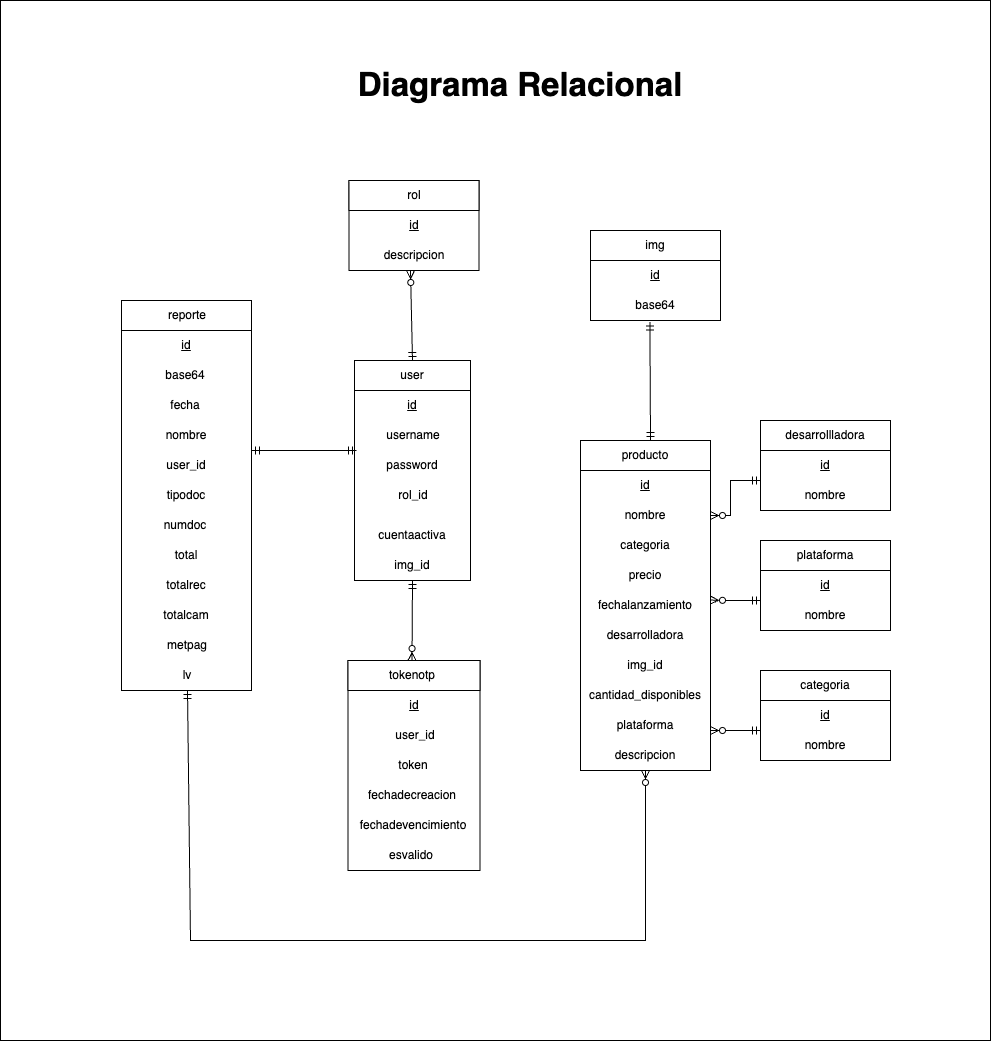

The diagram above was exported from draw.io. Its source (the exported page's mxGraphModel, read from the mxfile embedded in the PNG):
<mxGraphModel dx="1774" dy="1180" grid="1" gridSize="10" guides="1" tooltips="1" connect="1" arrows="1" fold="1" page="1" pageScale="1" pageWidth="827" pageHeight="1169" math="0" shadow="0">
  <root>
    <mxCell id="0" />
    <mxCell id="1" parent="0" />
    <mxCell id="0njN6G2SD7PVT09LUyO9-1" value="" style="rounded=0;whiteSpace=wrap;html=1;" vertex="1" parent="1">
      <mxGeometry x="410" y="150" width="990" height="1040" as="geometry" />
    </mxCell>
    <mxCell id="CWExZgmW4Eq05b7E2xEq-4" value="" style="rounded=0;whiteSpace=wrap;html=1;" parent="1" vertex="1">
      <mxGeometry x="764" y="540" width="116" height="190" as="geometry" />
    </mxCell>
    <mxCell id="CWExZgmW4Eq05b7E2xEq-5" value="" style="rounded=0;whiteSpace=wrap;html=1;" parent="1" vertex="1">
      <mxGeometry x="764" y="510" width="116" height="30" as="geometry" />
    </mxCell>
    <mxCell id="CWExZgmW4Eq05b7E2xEq-6" value="user" style="text;html=1;strokeColor=none;fillColor=none;align=center;verticalAlign=middle;whiteSpace=wrap;rounded=0;" parent="1" vertex="1">
      <mxGeometry x="764" y="510" width="116" height="30" as="geometry" />
    </mxCell>
    <mxCell id="CWExZgmW4Eq05b7E2xEq-7" value="&lt;u&gt;id&lt;/u&gt;" style="text;html=1;strokeColor=none;fillColor=none;align=center;verticalAlign=middle;whiteSpace=wrap;rounded=0;" parent="1" vertex="1">
      <mxGeometry x="764" y="540" width="116" height="30" as="geometry" />
    </mxCell>
    <mxCell id="CWExZgmW4Eq05b7E2xEq-8" value="username" style="text;html=1;strokeColor=none;fillColor=none;align=center;verticalAlign=middle;whiteSpace=wrap;rounded=0;" parent="1" vertex="1">
      <mxGeometry x="766" y="570" width="114" height="30" as="geometry" />
    </mxCell>
    <mxCell id="CWExZgmW4Eq05b7E2xEq-9" value="password" style="text;html=1;strokeColor=none;fillColor=none;align=center;verticalAlign=middle;whiteSpace=wrap;rounded=0;" parent="1" vertex="1">
      <mxGeometry x="764" y="600" width="116" height="30" as="geometry" />
    </mxCell>
    <mxCell id="CWExZgmW4Eq05b7E2xEq-21" value="" style="rounded=0;whiteSpace=wrap;html=1;" parent="1" vertex="1">
      <mxGeometry x="531" y="450" width="130" height="390" as="geometry" />
    </mxCell>
    <mxCell id="CWExZgmW4Eq05b7E2xEq-22" value="" style="rounded=0;whiteSpace=wrap;html=1;" parent="1" vertex="1">
      <mxGeometry x="531" y="450" width="130" height="30" as="geometry" />
    </mxCell>
    <mxCell id="CWExZgmW4Eq05b7E2xEq-23" value="reporte" style="text;html=1;strokeColor=none;fillColor=none;align=center;verticalAlign=middle;whiteSpace=wrap;rounded=0;" parent="1" vertex="1">
      <mxGeometry x="532" y="450" width="130" height="30" as="geometry" />
    </mxCell>
    <mxCell id="CWExZgmW4Eq05b7E2xEq-26" value="rol_id" style="text;html=1;strokeColor=none;fillColor=none;align=center;verticalAlign=middle;whiteSpace=wrap;rounded=0;" parent="1" vertex="1">
      <mxGeometry x="766" y="630" width="114" height="30" as="geometry" />
    </mxCell>
    <mxCell id="CWExZgmW4Eq05b7E2xEq-27" value="" style="rounded=0;whiteSpace=wrap;html=1;" parent="1" vertex="1">
      <mxGeometry x="758.5" y="330" width="130" height="90" as="geometry" />
    </mxCell>
    <mxCell id="CWExZgmW4Eq05b7E2xEq-28" value="" style="rounded=0;whiteSpace=wrap;html=1;" parent="1" vertex="1">
      <mxGeometry x="758.5" y="330" width="130" height="30" as="geometry" />
    </mxCell>
    <mxCell id="CWExZgmW4Eq05b7E2xEq-29" value="rol" style="text;html=1;strokeColor=none;fillColor=none;align=center;verticalAlign=middle;whiteSpace=wrap;rounded=0;" parent="1" vertex="1">
      <mxGeometry x="758.5" y="330" width="130" height="30" as="geometry" />
    </mxCell>
    <mxCell id="CWExZgmW4Eq05b7E2xEq-30" value="&lt;u&gt;id&lt;/u&gt;" style="text;html=1;strokeColor=none;fillColor=none;align=center;verticalAlign=middle;whiteSpace=wrap;rounded=0;" parent="1" vertex="1">
      <mxGeometry x="758.5" y="360" width="130" height="30" as="geometry" />
    </mxCell>
    <mxCell id="CWExZgmW4Eq05b7E2xEq-34" value="" style="fontSize=12;html=1;endArrow=ERmandOne;startArrow=ERmandOne;rounded=0;strokeColor=default;exitX=1;exitY=0;exitDx=0;exitDy=0;" parent="1" source="Orjhvx2263giD2ybjfve-40" edge="1">
      <mxGeometry width="100" height="100" relative="1" as="geometry">
        <mxPoint x="670" y="600" as="sourcePoint" />
        <mxPoint x="766" y="600" as="targetPoint" />
      </mxGeometry>
    </mxCell>
    <mxCell id="CWExZgmW4Eq05b7E2xEq-37" value="&lt;u&gt;id&lt;/u&gt;" style="text;html=1;strokeColor=none;fillColor=none;align=center;verticalAlign=middle;whiteSpace=wrap;rounded=0;" parent="1" vertex="1">
      <mxGeometry x="531" y="480" width="130" height="30" as="geometry" />
    </mxCell>
    <mxCell id="CWExZgmW4Eq05b7E2xEq-38" value="fecha" style="text;html=1;strokeColor=none;fillColor=none;align=center;verticalAlign=middle;whiteSpace=wrap;rounded=0;" parent="1" vertex="1">
      <mxGeometry x="530" y="540" width="130" height="30" as="geometry" />
    </mxCell>
    <mxCell id="CWExZgmW4Eq05b7E2xEq-39" value="nombre" style="text;html=1;strokeColor=none;fillColor=none;align=center;verticalAlign=middle;whiteSpace=wrap;rounded=0;" parent="1" vertex="1">
      <mxGeometry x="531" y="570" width="130" height="30" as="geometry" />
    </mxCell>
    <mxCell id="CWExZgmW4Eq05b7E2xEq-40" value="base64" style="text;html=1;strokeColor=none;fillColor=none;align=center;verticalAlign=middle;whiteSpace=wrap;rounded=0;" parent="1" vertex="1">
      <mxGeometry x="530" y="510" width="130" height="30" as="geometry" />
    </mxCell>
    <mxCell id="CWExZgmW4Eq05b7E2xEq-41" value="descripcion" style="text;html=1;strokeColor=none;fillColor=none;align=center;verticalAlign=middle;whiteSpace=wrap;rounded=0;" parent="1" vertex="1">
      <mxGeometry x="758.5" y="390" width="130" height="30" as="geometry" />
    </mxCell>
    <mxCell id="E3B_DBEZZ5b5isTp_HYf-1" value="" style="rounded=0;whiteSpace=wrap;html=1;" parent="1" vertex="1">
      <mxGeometry x="757.5" y="810" width="132" height="210" as="geometry" />
    </mxCell>
    <mxCell id="E3B_DBEZZ5b5isTp_HYf-2" value="" style="rounded=0;whiteSpace=wrap;html=1;" parent="1" vertex="1">
      <mxGeometry x="757.5" y="810" width="132" height="30" as="geometry" />
    </mxCell>
    <mxCell id="E3B_DBEZZ5b5isTp_HYf-3" value="tokenotp" style="text;html=1;strokeColor=none;fillColor=none;align=center;verticalAlign=middle;whiteSpace=wrap;rounded=0;" parent="1" vertex="1">
      <mxGeometry x="756.5" y="810" width="130" height="30" as="geometry" />
    </mxCell>
    <mxCell id="E3B_DBEZZ5b5isTp_HYf-4" value="user_id" style="text;html=1;strokeColor=none;fillColor=none;align=center;verticalAlign=middle;whiteSpace=wrap;rounded=0;" parent="1" vertex="1">
      <mxGeometry x="759.5" y="870" width="130" height="30" as="geometry" />
    </mxCell>
    <mxCell id="E3B_DBEZZ5b5isTp_HYf-5" value="token" style="text;html=1;strokeColor=none;fillColor=none;align=center;verticalAlign=middle;whiteSpace=wrap;rounded=0;" parent="1" vertex="1">
      <mxGeometry x="758.5" y="900" width="128" height="30" as="geometry" />
    </mxCell>
    <mxCell id="E3B_DBEZZ5b5isTp_HYf-7" value="fechadecreacion" style="text;html=1;strokeColor=none;fillColor=none;align=center;verticalAlign=middle;whiteSpace=wrap;rounded=0;" parent="1" vertex="1">
      <mxGeometry x="757.5" y="930" width="128" height="30" as="geometry" />
    </mxCell>
    <mxCell id="E3B_DBEZZ5b5isTp_HYf-8" value="fechadevencimiento" style="text;html=1;strokeColor=none;fillColor=none;align=center;verticalAlign=middle;whiteSpace=wrap;rounded=0;" parent="1" vertex="1">
      <mxGeometry x="758.5" y="960" width="128" height="30" as="geometry" />
    </mxCell>
    <mxCell id="E3B_DBEZZ5b5isTp_HYf-9" value="esvalido" style="text;html=1;strokeColor=none;fillColor=none;align=center;verticalAlign=middle;whiteSpace=wrap;rounded=0;" parent="1" vertex="1">
      <mxGeometry x="756.5" y="990" width="128" height="30" as="geometry" />
    </mxCell>
    <mxCell id="8sMnN0_ecl8Rd_ttajWB-1" value="cuentaactiva" style="text;html=1;strokeColor=none;fillColor=none;align=center;verticalAlign=middle;whiteSpace=wrap;rounded=0;" parent="1" vertex="1">
      <mxGeometry x="764" y="670" width="116" height="30" as="geometry" />
    </mxCell>
    <mxCell id="Orjhvx2263giD2ybjfve-1" value="" style="rounded=0;whiteSpace=wrap;html=1;" parent="1" vertex="1">
      <mxGeometry x="990" y="590" width="130" height="330" as="geometry" />
    </mxCell>
    <mxCell id="Orjhvx2263giD2ybjfve-2" value="" style="rounded=0;whiteSpace=wrap;html=1;" parent="1" vertex="1">
      <mxGeometry x="990" y="590" width="130" height="30" as="geometry" />
    </mxCell>
    <mxCell id="Orjhvx2263giD2ybjfve-3" value="producto" style="text;html=1;strokeColor=none;fillColor=none;align=center;verticalAlign=middle;whiteSpace=wrap;rounded=0;" parent="1" vertex="1">
      <mxGeometry x="990" y="590" width="130" height="30" as="geometry" />
    </mxCell>
    <mxCell id="Orjhvx2263giD2ybjfve-4" value="nombre" style="text;html=1;strokeColor=none;fillColor=none;align=center;verticalAlign=middle;whiteSpace=wrap;rounded=0;" parent="1" vertex="1">
      <mxGeometry x="990" y="650" width="130" height="30" as="geometry" />
    </mxCell>
    <mxCell id="Orjhvx2263giD2ybjfve-5" value="fechalanzamiento" style="text;html=1;strokeColor=none;fillColor=none;align=center;verticalAlign=middle;whiteSpace=wrap;rounded=0;" parent="1" vertex="1">
      <mxGeometry x="990" y="740" width="130" height="30" as="geometry" />
    </mxCell>
    <mxCell id="Orjhvx2263giD2ybjfve-6" value="categoria" style="text;html=1;strokeColor=none;fillColor=none;align=center;verticalAlign=middle;whiteSpace=wrap;rounded=0;" parent="1" vertex="1">
      <mxGeometry x="990" y="680" width="130" height="30" as="geometry" />
    </mxCell>
    <mxCell id="Orjhvx2263giD2ybjfve-7" value="precio" style="text;html=1;strokeColor=none;fillColor=none;align=center;verticalAlign=middle;whiteSpace=wrap;rounded=0;" parent="1" vertex="1">
      <mxGeometry x="990" y="710" width="130" height="30" as="geometry" />
    </mxCell>
    <mxCell id="Orjhvx2263giD2ybjfve-8" value="desarrolladora" style="text;html=1;strokeColor=none;fillColor=none;align=center;verticalAlign=middle;whiteSpace=wrap;rounded=0;" parent="1" vertex="1">
      <mxGeometry x="990" y="770" width="130" height="30" as="geometry" />
    </mxCell>
    <mxCell id="Orjhvx2263giD2ybjfve-9" value="img_id" style="text;html=1;strokeColor=none;fillColor=none;align=center;verticalAlign=middle;whiteSpace=wrap;rounded=0;" parent="1" vertex="1">
      <mxGeometry x="990" y="800" width="130" height="30" as="geometry" />
    </mxCell>
    <mxCell id="Orjhvx2263giD2ybjfve-10" value="&lt;u&gt;id&lt;/u&gt;" style="text;html=1;strokeColor=none;fillColor=none;align=center;verticalAlign=middle;whiteSpace=wrap;rounded=0;" parent="1" vertex="1">
      <mxGeometry x="990" y="620" width="130" height="30" as="geometry" />
    </mxCell>
    <mxCell id="Orjhvx2263giD2ybjfve-11" value="cantidad_disponibles" style="text;html=1;strokeColor=none;fillColor=none;align=center;verticalAlign=middle;whiteSpace=wrap;rounded=0;" parent="1" vertex="1">
      <mxGeometry x="990" y="830" width="130" height="30" as="geometry" />
    </mxCell>
    <mxCell id="Orjhvx2263giD2ybjfve-12" value="plataforma" style="text;html=1;strokeColor=none;fillColor=none;align=center;verticalAlign=middle;whiteSpace=wrap;rounded=0;" parent="1" vertex="1">
      <mxGeometry x="990" y="860" width="130" height="30" as="geometry" />
    </mxCell>
    <mxCell id="Orjhvx2263giD2ybjfve-13" value="" style="rounded=0;whiteSpace=wrap;html=1;" parent="1" vertex="1">
      <mxGeometry x="1000" y="380" width="130" height="90" as="geometry" />
    </mxCell>
    <mxCell id="Orjhvx2263giD2ybjfve-14" value="" style="rounded=0;whiteSpace=wrap;html=1;" parent="1" vertex="1">
      <mxGeometry x="1000" y="380" width="130" height="30" as="geometry" />
    </mxCell>
    <mxCell id="Orjhvx2263giD2ybjfve-15" value="img" style="text;html=1;strokeColor=none;fillColor=none;align=center;verticalAlign=middle;whiteSpace=wrap;rounded=0;" parent="1" vertex="1">
      <mxGeometry x="1000" y="380" width="130" height="30" as="geometry" />
    </mxCell>
    <mxCell id="Orjhvx2263giD2ybjfve-16" value="&lt;u&gt;id&lt;/u&gt;" style="text;html=1;strokeColor=none;fillColor=none;align=center;verticalAlign=middle;whiteSpace=wrap;rounded=0;" parent="1" vertex="1">
      <mxGeometry x="1000" y="410" width="130" height="30" as="geometry" />
    </mxCell>
    <mxCell id="Orjhvx2263giD2ybjfve-17" value="base64" style="text;html=1;strokeColor=none;fillColor=none;align=center;verticalAlign=middle;whiteSpace=wrap;rounded=0;" parent="1" vertex="1">
      <mxGeometry x="1000" y="440" width="130" height="30" as="geometry" />
    </mxCell>
    <mxCell id="Orjhvx2263giD2ybjfve-18" value="" style="rounded=0;whiteSpace=wrap;html=1;" parent="1" vertex="1">
      <mxGeometry x="1170" y="570" width="130" height="90" as="geometry" />
    </mxCell>
    <mxCell id="Orjhvx2263giD2ybjfve-19" value="" style="rounded=0;whiteSpace=wrap;html=1;" parent="1" vertex="1">
      <mxGeometry x="1170" y="570" width="130" height="30" as="geometry" />
    </mxCell>
    <mxCell id="Orjhvx2263giD2ybjfve-20" value="desarrollladora" style="text;html=1;strokeColor=none;fillColor=none;align=center;verticalAlign=middle;whiteSpace=wrap;rounded=0;" parent="1" vertex="1">
      <mxGeometry x="1170" y="570" width="130" height="30" as="geometry" />
    </mxCell>
    <mxCell id="Orjhvx2263giD2ybjfve-21" value="&lt;u&gt;id&lt;/u&gt;" style="text;html=1;strokeColor=none;fillColor=none;align=center;verticalAlign=middle;whiteSpace=wrap;rounded=0;" parent="1" vertex="1">
      <mxGeometry x="1170" y="600" width="130" height="30" as="geometry" />
    </mxCell>
    <mxCell id="Orjhvx2263giD2ybjfve-22" value="nombre" style="text;html=1;strokeColor=none;fillColor=none;align=center;verticalAlign=middle;whiteSpace=wrap;rounded=0;" parent="1" vertex="1">
      <mxGeometry x="1170" y="630" width="130" height="30" as="geometry" />
    </mxCell>
    <mxCell id="Orjhvx2263giD2ybjfve-23" value="" style="rounded=0;whiteSpace=wrap;html=1;" parent="1" vertex="1">
      <mxGeometry x="1170" y="820" width="130" height="90" as="geometry" />
    </mxCell>
    <mxCell id="Orjhvx2263giD2ybjfve-24" value="" style="rounded=0;whiteSpace=wrap;html=1;" parent="1" vertex="1">
      <mxGeometry x="1170" y="820" width="130" height="30" as="geometry" />
    </mxCell>
    <mxCell id="Orjhvx2263giD2ybjfve-25" value="categoria" style="text;html=1;strokeColor=none;fillColor=none;align=center;verticalAlign=middle;whiteSpace=wrap;rounded=0;" parent="1" vertex="1">
      <mxGeometry x="1170" y="820" width="130" height="30" as="geometry" />
    </mxCell>
    <mxCell id="Orjhvx2263giD2ybjfve-26" value="&lt;u&gt;id&lt;/u&gt;" style="text;html=1;strokeColor=none;fillColor=none;align=center;verticalAlign=middle;whiteSpace=wrap;rounded=0;" parent="1" vertex="1">
      <mxGeometry x="1170" y="850" width="130" height="30" as="geometry" />
    </mxCell>
    <mxCell id="Orjhvx2263giD2ybjfve-27" value="nombre" style="text;html=1;strokeColor=none;fillColor=none;align=center;verticalAlign=middle;whiteSpace=wrap;rounded=0;" parent="1" vertex="1">
      <mxGeometry x="1170" y="880" width="130" height="30" as="geometry" />
    </mxCell>
    <mxCell id="Orjhvx2263giD2ybjfve-33" value="" style="fontSize=12;html=1;endArrow=ERmandOne;startArrow=ERmandOne;rounded=0;entryX=0.457;entryY=1.052;entryDx=0;entryDy=0;entryPerimeter=0;" parent="1" target="Orjhvx2263giD2ybjfve-17" edge="1">
      <mxGeometry width="100" height="100" relative="1" as="geometry">
        <mxPoint x="1060" y="590" as="sourcePoint" />
        <mxPoint x="1060" y="480" as="targetPoint" />
      </mxGeometry>
    </mxCell>
    <mxCell id="Orjhvx2263giD2ybjfve-36" value="&lt;u&gt;id&lt;/u&gt;" style="text;html=1;strokeColor=none;fillColor=none;align=center;verticalAlign=middle;whiteSpace=wrap;rounded=0;" parent="1" vertex="1">
      <mxGeometry x="759.5" y="840" width="128" height="30" as="geometry" />
    </mxCell>
    <mxCell id="Orjhvx2263giD2ybjfve-39" value="img_id" style="text;html=1;strokeColor=none;fillColor=none;align=center;verticalAlign=middle;whiteSpace=wrap;rounded=0;" parent="1" vertex="1">
      <mxGeometry x="764" y="700" width="116" height="30" as="geometry" />
    </mxCell>
    <mxCell id="Orjhvx2263giD2ybjfve-40" value="user_id" style="text;html=1;strokeColor=none;fillColor=none;align=center;verticalAlign=middle;whiteSpace=wrap;rounded=0;" parent="1" vertex="1">
      <mxGeometry x="531" y="600" width="130" height="30" as="geometry" />
    </mxCell>
    <mxCell id="Orjhvx2263giD2ybjfve-41" style="edgeStyle=none;rounded=0;orthogonalLoop=1;jettySize=auto;html=1;entryX=0.5;entryY=0;entryDx=0;entryDy=0;" parent="1" source="CWExZgmW4Eq05b7E2xEq-6" target="CWExZgmW4Eq05b7E2xEq-6" edge="1">
      <mxGeometry relative="1" as="geometry" />
    </mxCell>
    <mxCell id="a5Szj-6NwOESDIhWXXwk-3" value="&lt;b&gt;&lt;font style=&quot;font-size: 33px;&quot;&gt;Diagrama Relacional&lt;/font&gt;&lt;/b&gt;" style="text;html=1;strokeColor=none;fillColor=none;align=center;verticalAlign=middle;whiteSpace=wrap;rounded=0;" parent="1" vertex="1">
      <mxGeometry x="700" y="210" width="460" height="50" as="geometry" />
    </mxCell>
    <mxCell id="a5Szj-6NwOESDIhWXXwk-4" value="descripcion" style="text;html=1;strokeColor=none;fillColor=none;align=center;verticalAlign=middle;whiteSpace=wrap;rounded=0;" parent="1" vertex="1">
      <mxGeometry x="990" y="890" width="130" height="30" as="geometry" />
    </mxCell>
    <mxCell id="dZTtliHcevM3Y3ZmEx20-1" value="" style="rounded=0;whiteSpace=wrap;html=1;" parent="1" vertex="1">
      <mxGeometry x="1170" y="690" width="130" height="90" as="geometry" />
    </mxCell>
    <mxCell id="dZTtliHcevM3Y3ZmEx20-2" value="" style="rounded=0;whiteSpace=wrap;html=1;" parent="1" vertex="1">
      <mxGeometry x="1170" y="690" width="130" height="30" as="geometry" />
    </mxCell>
    <mxCell id="dZTtliHcevM3Y3ZmEx20-3" value="plataforma" style="text;html=1;strokeColor=none;fillColor=none;align=center;verticalAlign=middle;whiteSpace=wrap;rounded=0;" parent="1" vertex="1">
      <mxGeometry x="1170" y="690" width="130" height="30" as="geometry" />
    </mxCell>
    <mxCell id="dZTtliHcevM3Y3ZmEx20-4" value="&lt;u&gt;id&lt;/u&gt;" style="text;html=1;strokeColor=none;fillColor=none;align=center;verticalAlign=middle;whiteSpace=wrap;rounded=0;" parent="1" vertex="1">
      <mxGeometry x="1170" y="720" width="130" height="30" as="geometry" />
    </mxCell>
    <mxCell id="dZTtliHcevM3Y3ZmEx20-5" value="nombre" style="text;html=1;strokeColor=none;fillColor=none;align=center;verticalAlign=middle;whiteSpace=wrap;rounded=0;" parent="1" vertex="1">
      <mxGeometry x="1170" y="750" width="130" height="30" as="geometry" />
    </mxCell>
    <mxCell id="dZTtliHcevM3Y3ZmEx20-8" value="" style="fontSize=12;html=1;endArrow=ERzeroToMany;startArrow=ERmandOne;rounded=0;exitX=0;exitY=1;exitDx=0;exitDy=0;entryX=1;entryY=0.5;entryDx=0;entryDy=0;" parent="1" source="Orjhvx2263giD2ybjfve-21" target="Orjhvx2263giD2ybjfve-4" edge="1">
      <mxGeometry width="100" height="100" relative="1" as="geometry">
        <mxPoint x="1140" y="710" as="sourcePoint" />
        <mxPoint x="1240" y="610" as="targetPoint" />
        <Array as="points">
          <mxPoint x="1140" y="630" />
          <mxPoint x="1140" y="665" />
        </Array>
      </mxGeometry>
    </mxCell>
    <mxCell id="dZTtliHcevM3Y3ZmEx20-9" value="" style="fontSize=12;html=1;endArrow=ERzeroToMany;startArrow=ERmandOne;rounded=0;exitX=0;exitY=0;exitDx=0;exitDy=0;entryX=1;entryY=0.319;entryDx=0;entryDy=0;entryPerimeter=0;" parent="1" source="dZTtliHcevM3Y3ZmEx20-5" target="Orjhvx2263giD2ybjfve-5" edge="1">
      <mxGeometry width="100" height="100" relative="1" as="geometry">
        <mxPoint x="1170" y="745" as="sourcePoint" />
        <mxPoint x="1120" y="780" as="targetPoint" />
        <Array as="points">
          <mxPoint x="1150" y="750" />
          <mxPoint x="1140" y="750" />
        </Array>
      </mxGeometry>
    </mxCell>
    <mxCell id="dZTtliHcevM3Y3ZmEx20-10" value="" style="fontSize=12;html=1;endArrow=ERzeroToMany;startArrow=ERmandOne;rounded=0;exitX=0;exitY=0.667;exitDx=0;exitDy=0;entryX=1;entryY=0.319;entryDx=0;entryDy=0;exitPerimeter=0;entryPerimeter=0;" parent="1" source="Orjhvx2263giD2ybjfve-23" edge="1">
      <mxGeometry width="100" height="100" relative="1" as="geometry">
        <mxPoint x="1169" y="879" as="sourcePoint" />
        <mxPoint x="1120" y="880" as="targetPoint" />
        <Array as="points">
          <mxPoint x="1150" y="880" />
        </Array>
      </mxGeometry>
    </mxCell>
    <mxCell id="dZTtliHcevM3Y3ZmEx20-11" value="" style="fontSize=12;html=1;endArrow=ERzeroToMany;startArrow=ERmandOne;rounded=0;exitX=0.5;exitY=1;exitDx=0;exitDy=0;entryX=0.5;entryY=1;entryDx=0;entryDy=0;" parent="1" target="a5Szj-6NwOESDIhWXXwk-4" edge="1" source="SXP08dMybCAiJpuGw4i_-7">
      <mxGeometry width="100" height="100" relative="1" as="geometry">
        <mxPoint x="880" y="650" as="sourcePoint" />
        <mxPoint x="830" y="650" as="targetPoint" />
        <Array as="points">
          <mxPoint x="600" y="1090" />
          <mxPoint x="1055" y="1090" />
        </Array>
      </mxGeometry>
    </mxCell>
    <mxCell id="dZTtliHcevM3Y3ZmEx20-12" value="" style="fontSize=12;html=1;endArrow=ERzeroToMany;startArrow=ERmandOne;rounded=0;exitX=0.5;exitY=1;exitDx=0;exitDy=0;entryX=0.5;entryY=0;entryDx=0;entryDy=0;" parent="1" source="Orjhvx2263giD2ybjfve-39" target="E3B_DBEZZ5b5isTp_HYf-3" edge="1">
      <mxGeometry width="100" height="100" relative="1" as="geometry">
        <mxPoint x="683" y="794" as="sourcePoint" />
        <mxPoint x="830" y="810" as="targetPoint" />
      </mxGeometry>
    </mxCell>
    <mxCell id="dZTtliHcevM3Y3ZmEx20-13" value="" style="fontSize=12;html=1;endArrow=ERzeroToMany;startArrow=ERmandOne;rounded=0;exitX=0.5;exitY=0;exitDx=0;exitDy=0;" parent="1" source="CWExZgmW4Eq05b7E2xEq-6" edge="1">
      <mxGeometry width="100" height="100" relative="1" as="geometry">
        <mxPoint x="920" y="470" as="sourcePoint" />
        <mxPoint x="820" y="420" as="targetPoint" />
      </mxGeometry>
    </mxCell>
    <mxCell id="SXP08dMybCAiJpuGw4i_-1" value="tipodoc" style="text;html=1;strokeColor=none;fillColor=none;align=center;verticalAlign=middle;whiteSpace=wrap;rounded=0;" parent="1" vertex="1">
      <mxGeometry x="531" y="630" width="130" height="30" as="geometry" />
    </mxCell>
    <mxCell id="SXP08dMybCAiJpuGw4i_-2" value="numdoc" style="text;html=1;strokeColor=none;fillColor=none;align=center;verticalAlign=middle;whiteSpace=wrap;rounded=0;" parent="1" vertex="1">
      <mxGeometry x="530" y="660" width="130" height="30" as="geometry" />
    </mxCell>
    <mxCell id="SXP08dMybCAiJpuGw4i_-3" value="total" style="text;html=1;strokeColor=none;fillColor=none;align=center;verticalAlign=middle;whiteSpace=wrap;rounded=0;" parent="1" vertex="1">
      <mxGeometry x="531" y="690" width="130" height="30" as="geometry" />
    </mxCell>
    <mxCell id="SXP08dMybCAiJpuGw4i_-4" value="totalrec" style="text;html=1;strokeColor=none;fillColor=none;align=center;verticalAlign=middle;whiteSpace=wrap;rounded=0;" parent="1" vertex="1">
      <mxGeometry x="531" y="720" width="130" height="30" as="geometry" />
    </mxCell>
    <mxCell id="SXP08dMybCAiJpuGw4i_-5" value="totalcam" style="text;html=1;strokeColor=none;fillColor=none;align=center;verticalAlign=middle;whiteSpace=wrap;rounded=0;" parent="1" vertex="1">
      <mxGeometry x="531" y="750" width="130" height="30" as="geometry" />
    </mxCell>
    <mxCell id="SXP08dMybCAiJpuGw4i_-6" value="metpag" style="text;html=1;strokeColor=none;fillColor=none;align=center;verticalAlign=middle;whiteSpace=wrap;rounded=0;" parent="1" vertex="1">
      <mxGeometry x="532" y="780" width="130" height="30" as="geometry" />
    </mxCell>
    <mxCell id="SXP08dMybCAiJpuGw4i_-7" value="lv" style="text;html=1;strokeColor=none;fillColor=none;align=center;verticalAlign=middle;whiteSpace=wrap;rounded=0;" parent="1" vertex="1">
      <mxGeometry x="532" y="810" width="130" height="30" as="geometry" />
    </mxCell>
  </root>
</mxGraphModel>